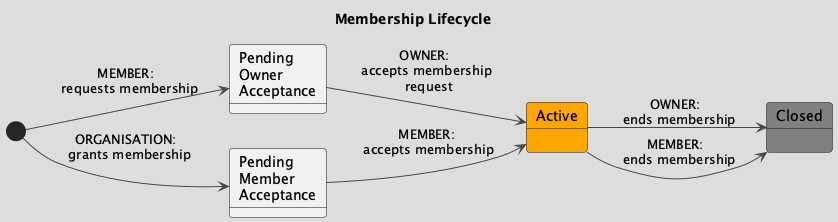

The diagram above was rendered by PlantUML. Its source (embedded in the PNG):
@startuml MembershipLifecycle
title Membership Lifecycle
!theme toy

left to right direction

state Closed #gray
state PendingOwner as "Pending\nOwner\nAcceptance"
state PendingMember as "Pending\nMember\nAcceptance"
state Active #orange


[*] --> PendingOwner : MEMBER: \n requests membership
[*] --> PendingMember : ORGANISATION: \n grants membership
PendingOwner --> Active  : OWNER: \n accepts membership \n request
PendingMember --> Active  : MEMBER:\n accepts membership 
Active --> Closed : OWNER: \n ends membership
Active --> Closed :  MEMBER: \n ends membership

@enduml